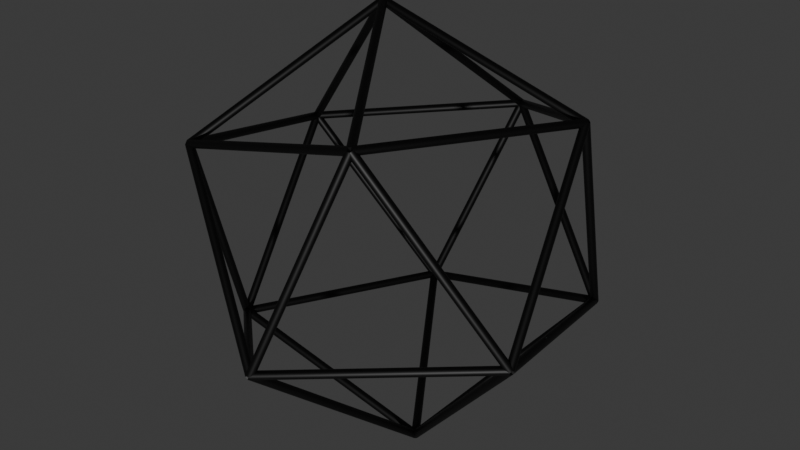 # Source: n3d_color_edge_to_face_brady.blend  (saved by Blender 4.2.66; exported with 4.5.12 LTS)
import bpy
from mathutils import Matrix  # noqa: F401  (used for matrix-valued properties, if any)

bpy.ops.wm.read_factory_settings(use_empty=True)
scene = bpy.context.scene
scene.name = 'Scene'

# ---- collections
col_collection = bpy.data.collections.new('Collection'); scene.collection.children.link(col_collection)
col_mygraph = bpy.data.collections.new('MyGraph'); scene.collection.children.link(col_mygraph)

# ---- materials (node trees are filled in below, after node groups)
mat_mat1 = bpy.data.materials.new('Mat1')

# ---- node groups
ng_setup_network = bpy.data.node_groups.new('setup_network', 'GeometryNodeTree')
_s = ng_setup_network.interface.new_socket(name='Geometry', in_out='OUTPUT', socket_type='NodeSocketGeometry')
_s = ng_setup_network.interface.new_socket(name='Geometry', in_out='INPUT', socket_type='NodeSocketGeometry')
_s = ng_setup_network.interface.new_socket(name='Value', in_out='INPUT', socket_type='NodeSocketFloat')
_s.default_value = 0.5
_s.min_value = -1e+04
_s.max_value = 1e+04
ng_setup_network.is_modifier = True
_N = ng_setup_network.nodes; _L = ng_setup_network.links
n0 = _N.new('NodeGroupInput'); n0.name = 'Group Input'; n0.location = (-809, 548)
n1 = _N.new('NodeGroupOutput'); n1.name = 'Group Output'; n1.location = (95, 374)
n2 = _N.new('GeometryNodeInputNamedAttribute'); n2.name = 'Named Attribute'; n2.location = (-1449, -310)
n2.width = 208
n2.inputs[0].default_value = 'my_edge_color'
n3 = _N.new('GeometryNodeCurveToMesh'); n3.name = 'Curve to Mesh'; n3.location = (-481, 380)
n3.inputs[3].default_value = True
n4 = _N.new('GeometryNodeCurvePrimitiveCircle'); n4.name = 'Curve Circle'; n4.location = (-710, 294)
n4.inputs[0].default_value = 12
n5 = _N.new('GeometryNodeSetMaterial'); n5.name = 'Set Material'; n5.location = (-63, 375)
n5.inputs[2].default_value = mat_mat1
n6 = _N.new('GeometryNodeStoreNamedAttribute'); n6.name = 'Store Named Attribute.001'; n6.location = (-305, 375)
n6.width = 205
n6.data_type = 'FLOAT_COLOR'
n6.domain = 'FACE'
n6.inputs[2].default_value = 'my_face_color'
n7 = _N.new('FunctionNodeValueToString'); n7.name = 'Value to String'; n7.location = (30, -135)
n7.inputs[1].default_value = 1
n8 = _N.new('GeometryNodeStringToCurves'); n8.name = 'String to Curves'; n8.location = (219, -30)
n8.font = None
n9 = _N.new('NodeFrame'); n9.name = 'Frame'; n9.location = (-64, -368)
n9.width = 439
n10 = _N.new('GeometryNodeInputNamedAttribute'); n10.name = 'Named Attribute.001'; n10.location = (-548, 246)
n10.width = 217
n10.data_type = 'FLOAT_COLOR'
n10.inputs[0].default_value = 'my_edge_color'
n11 = _N.new('ShaderNodeMath'); n11.name = 'Math'; n11.location = (-1448, -463)
n11.operation = 'DIVIDE'
n11.inputs[1].default_value = 12.0
n12 = _N.new('ShaderNodeMath'); n12.name = 'Math.001'; n12.location = (-1224, -397)
n12.operation = 'FLOOR'
n13 = _N.new('GeometryNodeInputIndex'); n13.name = 'Index'; n13.location = (-1617, -477)
n14 = _N.new('GeometryNodeDeleteGeometry'); n14.name = 'Delete Geometry'; n14.location = (-629, 580)
n14.domain = 'FACE'
n15 = _N.new('GeometryNodeMeshToCurve'); n15.name = 'Mesh to Curve.001'; n15.location = (-706, 401)
n16 = _N.new('GeometryNodeSplitEdges'); n16.name = 'Split Edges'; n16.location = (-468, 582)
n17 = _N.new('ShaderNodeMath'); n17.name = 'Math.002'; n17.location = (-889, 213)
n17.operation = 'MULTIPLY'
n17.inputs[1].default_value = 0.001
n18 = _N.new('GeometryNodeInputNamedAttribute'); n18.name = 'Named Attribute.002'; n18.location = (-506, 380)
n18.inputs[0].default_value = 'radius'
n19 = _N.new('GeometryNodeSwitch'); n19.name = 'Switch'; n19.location = (-506, 380)
n19.input_type = 'FLOAT'
n19.inputs[1].default_value = 1.0
n7.parent = n9
n8.parent = n9
_L.new(n6.outputs[0], n5.inputs[0])
_L.new(n4.outputs[0], n3.inputs[1])
_L.new(n7.outputs[0], n8.inputs[0])
_L.new(n11.outputs[0], n12.inputs[0])
_L.new(n13.outputs[0], n11.inputs[0])
_L.new(n5.outputs[0], n1.inputs[0])
_L.new(n0.outputs[0], n14.inputs[0])
_L.new(n15.outputs[0], n3.inputs[0])
_L.new(n3.outputs[0], n6.inputs[0])
_L.new(n16.outputs[0], n15.inputs[0])
_L.new(n14.outputs[0], n16.inputs[0])
_L.new(n10.outputs[0], n6.inputs[3])
_L.new(n17.outputs[0], n4.inputs[4])
_L.new(n0.outputs[1], n17.inputs[0])
_L.new(n18.outputs[1], n19.inputs[0])
_L.new(n18.outputs[0], n19.inputs[2])
_L.new(n19.outputs[0], n3.inputs[2])
n1.is_active_output = True

# ---- material node trees
mat_mat1.use_nodes = True; mat_mat1.node_tree.nodes.clear()
_N = mat_mat1.node_tree.nodes; _L = mat_mat1.node_tree.links
n0 = _N.new('ShaderNodeBsdfPrincipled'); n0.name = 'Principled BSDF'; n0.location = (168, 333)
n1 = _N.new('ShaderNodeOutputMaterial'); n1.name = 'Material Output'; n1.location = (442, 337)
n2 = _N.new('ShaderNodeAttribute'); n2.name = 'Attribute'; n2.location = (-36, 345)
n2.width = 160
n2.attribute_name = 'my_face_color'
_L.new(n2.outputs[0], n0.inputs[0])
_L.new(n0.outputs[0], n1.inputs[0])
n1.is_active_output = True

# ---- world
world_world = bpy.data.worlds.new('World'); scene.world = world_world
world_world.use_nodes = True; world_world.node_tree.nodes.clear()
_N = world_world.node_tree.nodes; _L = world_world.node_tree.links
n0 = _N.new('ShaderNodeOutputWorld'); n0.name = 'World Output'; n0.location = (300, 300)
n1 = _N.new('ShaderNodeBackground'); n1.name = 'Background'; n1.location = (10, 300)
n1.inputs[0].default_value = (0.05088, 0.05088, 0.05088, 1.0)
_L.new(n1.outputs[0], n0.inputs[0])
n0.is_active_output = True
world_world.color = (0.05088, 0.05088, 0.05088)
world_world.sun_shadow_jitter_overblur = 0.0

# ---- cameras
cam_camera = bpy.data.cameras.new('Camera')
cam_camera.clip_end = 100.0
cam_camera.ortho_scale = 7.314

# ---- lights
light_light = bpy.data.lights.new('Light', 'POINT')
light_light.energy = 1000.0
light_light.shadow_soft_size = 0.1

# ---- meshes
me_cube_004 = bpy.data.meshes.new('Cube.004')
me_cube_004.from_pydata([(-0.2647, -0.2647, -0.2647), (-0.2647, -0.2647, 0.2647), (-0.2647, 0.2647, -0.2647), (-0.2647, 0.2647, 0.2647), (0.2647, -0.2647, -0.2647), (0.2647, -0.2647, 0.2647), (0.2647, 0.2647, -0.2647), (0.2647, 0.2647, 0.2647)], [], [(0, 1, 3, 2), (2, 3, 7, 6), (6, 7, 5, 4), (4, 5, 1, 0), (2, 6, 4, 0), (7, 3, 1, 5)])
_uv = me_cube_004.uv_layers.new(name='UVMap')
_uv.uv.foreach_set('vector', [0.375, 0.0, 0.625, 0.0, 0.625, 0.25, 0.375, 0.25, 0.375, 0.25, 0.625, 0.25, 0.625, 0.5, 0.375, 0.5, 0.375, 0.5, 0.625, 0.5, 0.625, 0.75, 0.375, 0.75, 0.375, 0.75, 0.625, 0.75, 0.625, 1.0, 0.375, 1.0, 0.125, 0.5, 0.375, 0.5, 0.375, 0.75, 0.125, 0.75, 0.625, 0.5, 0.875, 0.5, 0.875, 0.75, 0.625, 0.75])
me_cube_004.materials.append(mat_mat1)
me_cube_004.update()
me_graphmesh_192 = bpy.data.meshes.new('GraphMesh.192')
me_graphmesh_192.from_pydata([(-0.81, -0.48, 0.38), (0.13, -0.97, 0.27), (0.91, -0.24, 0.4), (0.81, 0.48, -0.38), (-0.02, 0.2, -1.0), (-0.44, -0.7, -0.59), (0.63, -0.55, -0.59), (-0.62, 0.55, 0.58), (0.01, -0.2, 1.0), (0.44, 0.7, 0.59), (-0.13, 0.97, -0.27), (-0.91, 0.24, -0.4)], [(0, 1), (0, 5), (0, 7), (0, 8), (0, 11), (1, 2), (1, 5), (1, 6), (1, 8), (2, 3), (2, 6), (2, 8), (2, 9), (3, 4), (3, 6), (3, 9), (3, 10), (4, 5), (4, 6), (4, 10), (4, 11), (5, 6), (5, 11), (7, 8), (7, 9), (7, 10), (7, 11), (8, 9), (9, 10), (10, 11)], [])
me_graphmesh_192.update()

# ---- objects
ob_light = bpy.data.objects.new('Light', light_light)
ob_camera = bpy.data.objects.new('Camera', cam_camera)
ob_cube = bpy.data.objects.new('Cube', me_cube_004)
ob_empty = bpy.data.objects.new('Empty', None)
ob_graphobject = bpy.data.objects.new('GraphObject', me_graphmesh_192)

# ---- transforms, parenting, visibility, modifiers, constraints
ob_light.location = (4.076, 1.005, 5.904)
ob_light.rotation_euler = (0.6503, 0.05522, 1.866)
ob_light.lock_rotations_4d = False
ob_light.empty_display_type = 'ARROWS'
ob_light.color = (0.0, 0.0, 0.0, 0.0)
ob_light.lineart.crease_threshold = 0.0
ob_camera.location = (0.8974, 0.4413, 5.0)
ob_camera.rotation_euler = (1.109, 0.0, 0.8149)
ob_camera.lock_rotations_4d = False
ob_camera.empty_display_type = 'ARROWS'
ob_camera.color = (0.0, 0.0, 0.0, 0.0)
ob_camera.display_type = 'WIRE'
ob_camera.lineart.crease_threshold = 0.0
_c = ob_camera.constraints.new('TRACK_TO'); _c.name = 'Track To'
_c.active = False
_c = ob_camera.constraints.new('TRACK_TO'); _c.name = 'Track To.001'
_c.active = False
_c = ob_camera.constraints.new('TRACK_TO'); _c.name = 'Track To.002'
_c.active = False
_c = ob_camera.constraints.new('TRACK_TO'); _c.name = 'Track To.003'
_c.active = False
_c.target = ob_empty
_c = ob_camera.constraints.new('TRACK_TO'); _c.name = 'Track To.004'
_c.active = False
_c.target = ob_empty
_c = ob_camera.constraints.new('TRACK_TO'); _c.name = 'Track To.005'
_c.active = False
_c.target = ob_empty
_c = ob_camera.constraints.new('TRACK_TO'); _c.name = 'Track To.006'
_c.target = ob_empty
ob_cube.location = (-1.552, 2.556, -0.1065)
_m = ob_cube.modifiers.new('GeometryNodes', 'NODES')
_m.node_group = ng_setup_network
_gi = [s.identifier for s in ng_setup_network.interface.items_tree if s.item_type == 'SOCKET' and s.in_out == 'INPUT']
_m[_gi[1]] = 49.16  # Value
ob_empty.location = (0.0, 0.0, 0.0)
ob_empty.empty_display_type = 'ARROWS'
ob_graphobject.location = (0.0, 0.0, 0.0)
_m = ob_graphobject.modifiers.new('GeometryNodes', 'NODES')
_m.node_group = ng_setup_network
_gi = [s.identifier for s in ng_setup_network.interface.items_tree if s.item_type == 'SOCKET' and s.in_out == 'INPUT']
_m[_gi[1]] = 20.0  # Value

# ---- collection membership
col_collection.objects.link(ob_light)
col_collection.objects.link(ob_camera)
col_collection.objects.link(ob_cube)
col_collection.objects.link(ob_empty)
col_mygraph.objects.link(ob_graphobject)

# ---- scene / render settings (as saved in the file)
scene.camera = ob_camera
scene.frame_start = 1; scene.frame_end = 250; scene.frame_set(163)
scene.render.engine = 'BLENDER_EEVEE_NEXT'
bpy.context.view_layer.update()

